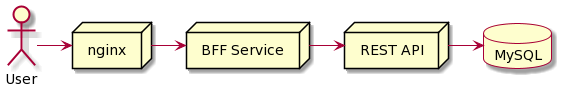

The diagram above was rendered by PlantUML. Its source (embedded in the PNG):
@startuml
skin rose

actor User
node nginx
node "BFF Service"
node "REST API"
database MySQL

User -> nginx
nginx -> "BFF Service"
"BFF Service" -> "REST API"
"REST API" -> "MySQL"
@enduml